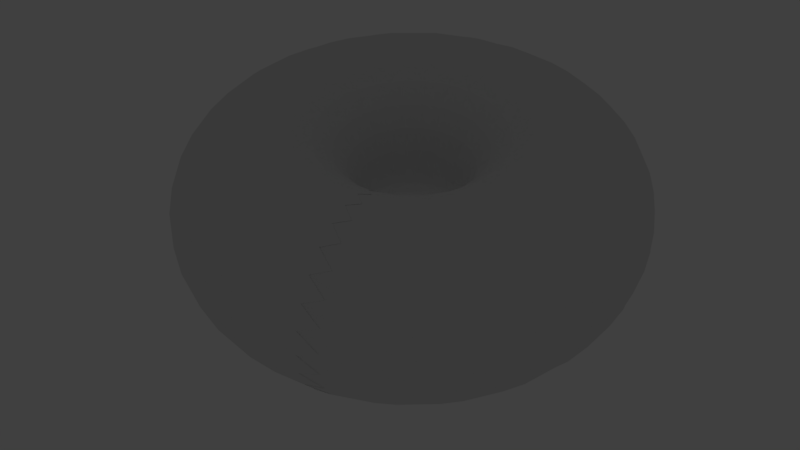 # Source: torus-3d.blend  (saved by Blender 2.77.0; exported with 4.5.12 LTS)
import bpy
from mathutils import Matrix  # noqa: F401  (used for matrix-valued properties, if any)

bpy.ops.wm.read_factory_settings(use_empty=True)
scene = bpy.context.scene
scene.name = 'Scene'

# ---- collections
col_collection_1 = bpy.data.collections.new('Collection 1'); scene.collection.children.link(col_collection_1)
col_collection_2 = bpy.data.collections.new('Collection 2'); scene.collection.children.link(col_collection_2)
col_collection_2.hide_render = True
col_collection_2.hide_viewport = True
col_collection_3 = bpy.data.collections.new('Collection 3'); scene.collection.children.link(col_collection_3)
col_collection_3.hide_render = True
col_collection_3.hide_viewport = True

# ---- world
world_world = bpy.data.worlds.new('World'); scene.world = world_world
world_world.color = (0.05088, 0.05088, 0.05088)
world_world.use_sun_shadow = False
world_world.sun_shadow_jitter_overblur = 0.0
world_world.cycles.sampling_method = 'MANUAL'

# ---- cameras
cam_camera = bpy.data.cameras.new('Camera')
cam_camera.clip_end = 337.6
cam_camera.lens = 35.0
cam_camera.sensor_width = 32.0
cam_camera.sensor_height = 18.0
cam_camera.ortho_scale = 7.314
cam_camera.dof.focus_distance = 0.0
cam_camera.dof.aperture_fstop = 128.0
cam_camera_001 = bpy.data.cameras.new('Camera.001')
cam_camera_001.clip_end = 100.0
cam_camera_001.lens = 35.0
cam_camera_001.sensor_width = 32.0
cam_camera_001.sensor_height = 18.0
cam_camera_001.display_size = 2.0
cam_camera_001.dof.focus_distance = 0.0
cam_camera_001.dof.aperture_fstop = 128.0
cam_camera_001.dof.aperture_blades = 6
cam_camera_002 = bpy.data.cameras.new('Camera.002')
cam_camera_002.clip_end = 100.0
cam_camera_002.lens = 35.0
cam_camera_002.sensor_width = 32.0
cam_camera_002.sensor_height = 18.0
cam_camera_002.display_size = 2.0
cam_camera_002.dof.focus_distance = 0.0
cam_camera_002.dof.aperture_fstop = 128.0
cam_camera_002.dof.aperture_blades = 6

# ---- lights
light_lamp = bpy.data.lights.new('Lamp', 'POINT')
light_lamp.transmission_factor = 0.0
light_lamp.cutoff_distance = 30.0
light_lamp.energy = 100.0
light_lamp.shadow_buffer_clip_start = 1.001
light_lamp.shadow_soft_size = 0.1
light_lamp.shadow_maximum_resolution = 0.006
light_lamp.use_absolute_resolution = True

# ---- meshes
me_cylinder_003 = bpy.data.meshes.new('Cylinder.003')
me_cylinder_003.from_pydata([(-0.3333, 0.6667, 0.05), (0.3333, 0.3333, 0.05), (0.6667, -0.3333, 0.05), (0.3333, -0.6667, 0.05), (-0.3333, -0.3333, 0.05), (-0.6667, 0.3333, 0.05)], [], [(1, 0, 5, 4, 3, 2)])
me_cylinder_003.materials.append(None)
me_cylinder_003.use_remesh_preserve_volume = False
me_cylinder_003.use_remesh_preserve_attributes = False
me_cylinder_003.use_mirror_vertex_groups = False
me_cylinder_003.update()
me_cylinder_004 = bpy.data.meshes.new('Cylinder.004')
me_cylinder_004.from_pydata([(-0.3333, 0.6667, 0.05), (0.3333, 0.3333, 0.05), (0.6667, -0.3333, 0.05), (0.3333, -0.6667, 0.05), (-0.3333, -0.3333, 0.05), (-0.6667, 0.3333, 0.05)], [], [(1, 0, 5, 4, 3, 2)])
me_cylinder_004.materials.append(None)
me_cylinder_004.use_remesh_preserve_volume = False
me_cylinder_004.use_remesh_preserve_attributes = False
me_cylinder_004.use_mirror_vertex_groups = False
me_cylinder_004.update()
me_cylinder_006 = bpy.data.meshes.new('Cylinder.006')
me_cylinder_006.from_pydata([(0.0, 0.5774, 0.05), (0.5, 0.2887, 0.05), (0.5, -0.2887, 0.05), (-5.047e-08, -0.5774, 0.05), (-0.5, -0.2887, 0.05), (-0.5, 0.2887, 0.05)], [], [(1, 0, 5, 4, 3, 2)])
me_cylinder_006.use_remesh_preserve_volume = False
me_cylinder_006.use_remesh_preserve_attributes = False
me_cylinder_006.use_mirror_vertex_groups = False
me_cylinder_006.update()

# ---- curves / text
cu_beziercircle_002 = bpy.data.curves.new('BezierCircle.002', 'CURVE')
cu_beziercircle_002.dimensions = '3D'
_sp = cu_beziercircle_002.splines.new('BEZIER'); _sp.bezier_points.add(3)
_sp.bezier_points.foreach_set('co', [-6.8, 0.0, 0.0, 0.0, 6.8, 0.0, 6.8, 0.0, 0.0, 0.0, -6.8, 0.0])
_sp.bezier_points.foreach_set('handle_left', [-6.8, -3.754, 0.0, -3.754, 6.8, 0.0, 6.8, 3.754, 0.0, 3.754, -6.8, 0.0])
_sp.bezier_points.foreach_set('handle_right', [-6.8, 3.754, 0.0, 3.754, 6.8, 0.0, 6.8, -3.754, 0.0, -3.754, -6.8, 0.0])
for _p, _l, _r in zip(_sp.bezier_points, ['AUTO', 'AUTO', 'AUTO', 'AUTO'], ['AUTO', 'AUTO', 'AUTO', 'AUTO']): _p.handle_left_type = _l; _p.handle_right_type = _r
_sp.bezier_points.foreach_set('radius', [4.955, 4.955, 4.955, 4.955])
_sp.order_u = 0
_sp.order_v = 0
_sp.use_cyclic_u = True
cu_beziercircle_002.use_path = True
cu_beziercircle_002.use_path_clamp = True
cu_beziercircle_002.bevel_resolution = 0
cu_beziercircle_002.fill_mode = 'HALF'
cu_beziercircle_001 = bpy.data.curves.new('BezierCircle.001', 'CURVE')
cu_beziercircle_001.dimensions = '3D'
_sp = cu_beziercircle_001.splines.new('BEZIER'); _sp.bezier_points.add(3)
_sp.bezier_points.foreach_set('co', [-3.82, 0.0, 0.0, 0.0, 3.82, 0.0, 3.82, 0.0, 0.0, 0.0, -3.82, 0.0])
_sp.bezier_points.foreach_set('handle_left', [-3.82, -2.109, 0.0, -2.109, 3.82, 0.0, 3.82, 2.109, 0.0, 2.109, -3.82, 0.0])
_sp.bezier_points.foreach_set('handle_right', [-3.82, 2.109, 0.0, 2.109, 3.82, 0.0, 3.82, -2.109, 0.0, -2.109, -3.82, 0.0])
for _p, _l, _r in zip(_sp.bezier_points, ['AUTO', 'AUTO', 'AUTO', 'AUTO'], ['AUTO', 'AUTO', 'AUTO', 'AUTO']): _p.handle_left_type = _l; _p.handle_right_type = _r
_sp.bezier_points.foreach_set('radius', [1.78, 1.78, 1.78, 1.78])
_sp.order_u = 0
_sp.order_v = 0
_sp.use_cyclic_u = True
cu_beziercircle_001.use_path = True
cu_beziercircle_001.use_path_clamp = True
cu_beziercircle_001.bevel_resolution = 0
cu_beziercircle_001.fill_mode = 'HALF'

# ---- objects
ob_ringroller = bpy.data.objects.new('RingRoller', cu_beziercircle_002)
ob_tuberoller = bpy.data.objects.new('TubeRoller', cu_beziercircle_001)
ob_hexagonal_torus = bpy.data.objects.new('Hexagonal Torus', me_cylinder_003)
ob_lamp = bpy.data.objects.new('Lamp', light_lamp)
ob_camera = bpy.data.objects.new('Camera', cam_camera)
ob_camera_001 = bpy.data.objects.new('Camera.001', cam_camera_001)
ob_hexagonal_tube = bpy.data.objects.new('Hexagonal Tube', me_cylinder_004)
ob_cylinder = bpy.data.objects.new('Cylinder', me_cylinder_006)
ob_camera_002 = bpy.data.objects.new('Camera.002', cam_camera_002)

# ---- transforms, parenting, visibility, modifiers, constraints
ob_ringroller.location = (-0.1154, -3.145, -0.05932)
ob_ringroller.lineart.crease_threshold = 0.0
ob_tuberoller.location = (-0.1154, 1.475, -0.05932)
ob_tuberoller.rotation_euler = (-0.0, 1.571, 0.0)
ob_tuberoller.scale = (1.0, 1.0, 1.0)
ob_tuberoller.lineart.crease_threshold = 0.0
ob_hexagonal_torus.location = (-0.1154, 1.475, -0.05932)
ob_hexagonal_torus.lineart.crease_threshold = 0.0
_m = ob_hexagonal_torus.modifiers.new('RepeatX', 'ARRAY')
_m.count = 24
_m.use_constant_offset = True
_m.use_relative_offset = False
_m = ob_hexagonal_torus.modifiers.new('RepeatY', 'ARRAY')
_m.count = 24
_m.use_constant_offset = True
_m.constant_offset_displace = (0.0, 1.0, 0.0)
_m.use_relative_offset = False
_m = ob_hexagonal_torus.modifiers.new('Roll Tube', 'CURVE')
_m.object = ob_tuberoller
_m.deform_axis = 'POS_Z'
_m = ob_hexagonal_torus.modifiers.new('Bend Ring', 'CURVE')
_m.object = ob_ringroller
ob_lamp.location = (-3.239, 1.005, 79.01)
ob_lamp.rotation_euler = (0.6503, 0.05522, 1.866)
ob_lamp.lock_rotations_4d = False
ob_lamp.empty_display_type = 'ARROWS'
ob_lamp.color = (0.0, 0.0, 0.0, 0.0)
ob_lamp.lineart.crease_threshold = 0.0
ob_camera.location = (66.07, -125.8, 110.9)
ob_camera.rotation_euler = (0.8644, 0.009212, 0.5045)
ob_camera.lock_rotations_4d = False
ob_camera.empty_display_type = 'ARROWS'
ob_camera.color = (0.0, 0.0, 0.0, 0.0)
ob_camera.display_type = 'WIRE'
ob_camera.lineart.crease_threshold = 0.0
ob_camera_001.location = (-10.25, -20.69, 12.58)
ob_camera_001.rotation_euler = (1.148, 9.113e-06, -0.735)
ob_camera_001.lineart.crease_threshold = 0.0
ob_hexagonal_tube.location = (-0.1154, 1.475, -0.05932)
ob_hexagonal_tube.scale = (1.0, 0.6, 1.0)
ob_hexagonal_tube.lineart.crease_threshold = 0.0
_m = ob_hexagonal_tube.modifiers.new('RepeatX', 'ARRAY')
_m.count = 24
_m.use_constant_offset = True
_m.use_relative_offset = False
_m = ob_hexagonal_tube.modifiers.new('RepeatY', 'ARRAY')
_m.count = 24
_m.use_constant_offset = True
_m.constant_offset_displace = (0.0, 1.0, 0.0)
_m.use_relative_offset = False
_m = ob_hexagonal_tube.modifiers.new('Roll Tube', 'CURVE')
_m.object = ob_tuberoller
_m.deform_axis = 'POS_Z'
_m = ob_hexagonal_tube.modifiers.new('Bend Ring', 'CURVE')
_m.show_render = False
_m.object = ob_ringroller
ob_cylinder.location = (-0.1102, 0.202, -0.0315)
ob_cylinder.lineart.crease_threshold = 0.0
_m = ob_cylinder.modifiers.new('X', 'ARRAY')
_m.count = 24
_m.use_constant_offset = True
_m.use_relative_offset = False
_m = ob_cylinder.modifiers.new('Y', 'ARRAY')
_m.count = 24
_m.use_constant_offset = True
_m.constant_offset_displace = (-0.5, 0.866, 0.0)
_m.use_relative_offset = False
ob_camera_002.location = (-11.66, -27.38, 24.72)
ob_camera_002.rotation_euler = (1.022, 1.649e-06, -0.441)
ob_camera_002.lineart.crease_threshold = 0.0

# ---- collection membership
col_collection_1.objects.link(ob_ringroller)
col_collection_1.objects.link(ob_tuberoller)
col_collection_1.objects.link(ob_hexagonal_torus)
col_collection_1.objects.link(ob_lamp)
col_collection_1.objects.link(ob_camera)
col_collection_2.objects.link(ob_camera_001)
col_collection_2.objects.link(ob_hexagonal_tube)
col_collection_3.objects.link(ob_cylinder)
col_collection_3.objects.link(ob_camera_002)

# ---- scene / render settings (as saved in the file)
scene.camera = ob_camera
scene.frame_start = 1; scene.frame_end = 250; scene.frame_set(1)
scene.render.engine = 'BLENDER_EEVEE_NEXT'
scene.render.dither_intensity = 0.0
scene.render.use_freestyle = True
scene.cycles.use_denoising = False
scene.cycles.samples = 128
scene.cycles.sampling_pattern = 'TABULATED_SOBOL'
scene.cycles.light_sampling_threshold = 0.0
scene.cycles.use_adaptive_sampling = False
scene.cycles.use_light_tree = False
scene.cycles.blur_glossy = 0.0
scene.cycles.sample_clamp_indirect = 0.0
scene.view_settings.view_transform = 'Standard'
bpy.context.view_layer.update()
